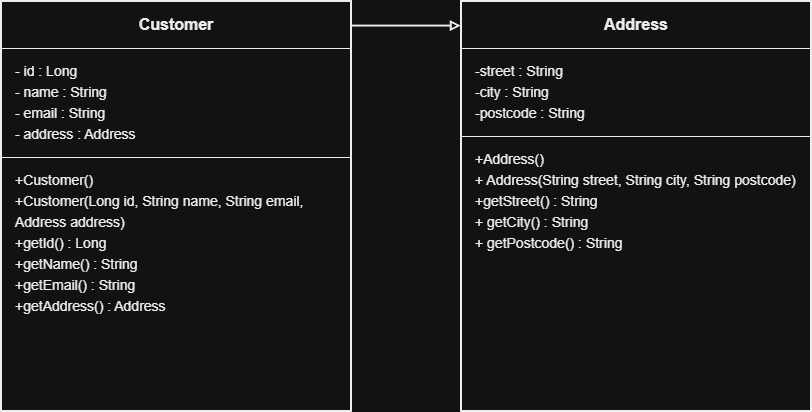

The diagram above was exported from draw.io. Its source (the exported page's mxGraphModel, read from the mxfile embedded in the PNG):
<mxGraphModel dx="1414" dy="777" grid="1" gridSize="10" guides="1" tooltips="1" connect="1" arrows="1" fold="1" page="1" pageScale="1" pageWidth="850" pageHeight="1100" math="0" shadow="0">
  <root>
    <mxCell id="0" />
    <mxCell id="1" parent="0" />
    <mxCell id="2" parent="1" style="verticalAlign=top;align=left;overflow=fill;html=1;whiteSpace=wrap;strokeColor=#000000;strokeWidth=2;fillColor=#ffffff;fontColor=#000000;" value="&lt;p style=&quot;margin:0px;margin-top:14px;margin-bottom:14px;text-align:center;font-weight:bold;font-size:16px;font-family:Helvetica;&quot;&gt;Customer&lt;/p&gt;&lt;hr size=&quot;1&quot; style=&quot;border:none;border-top:1.5px solid #000000;margin:0px;&quot;/&gt;&lt;p style=&quot;margin:0px;margin-top:12px;margin-bottom:12px;margin-left:14px;font-size:14px;font-family:Helvetica, Arial, sans-serif;line-height:1.5;&quot;&gt;- id : Long&lt;br/&gt;- name : String&lt;br/&gt;- email : String&lt;br/&gt;- address : Address&lt;/p&gt;&lt;hr size=&quot;1&quot; style=&quot;border:none;border-top:1.5px solid #000000;margin:0px;&quot;/&gt;&lt;p style=&quot;margin:0px;margin-top:12px;margin-bottom:14px;margin-left:14px;font-size:14px;font-family:Helvetica, Arial, sans-serif;line-height:1.5;&quot;&gt;+Customer()&lt;br/&gt;+Customer(Long id, String name, String email, Address address)&lt;br/&gt;+getId() : Long&lt;br/&gt;+getName() : String&lt;br/&gt;+getEmail() : String&lt;br/&gt;+getAddress() : Address&lt;/p&gt;" vertex="1">
      <mxGeometry height="410" width="350" x="80" y="120" as="geometry" />
    </mxCell>
    <mxCell id="3" parent="1" style="verticalAlign=top;align=left;overflow=fill;html=1;whiteSpace=wrap;strokeColor=#000000;strokeWidth=2;fillColor=#ffffff;fontColor=#000000;" value="&lt;p style=&quot;margin:0px;margin-top:14px;margin-bottom:14px;text-align:center;font-weight:bold;font-size:16px;font-family:Helvetica;&quot;&gt;Address&lt;/p&gt;&lt;hr size=&quot;1&quot; style=&quot;border:none;border-top:1.5px solid #000000;margin:0px;&quot;/&gt;&lt;p style=&quot;margin:0px;margin-top:12px;margin-bottom:12px;margin-left:14px;font-size:14px;font-family:Helvetica, Arial, sans-serif;line-height:1.5;&quot;&gt;-street : String&lt;br/&gt;-city : String&lt;br/&gt;-postcode : String&lt;/p&gt;&lt;hr size=&quot;1&quot; style=&quot;border:none;border-top:1.5px solid #000000;margin:0px;&quot;/&gt;&lt;p style=&quot;margin:0px;margin-top:12px;margin-bottom:14px;margin-left:14px;font-size:14px;font-family:Helvetica, Arial, sans-serif;line-height:1.5;&quot;&gt;+Address()&lt;br/&gt;+ Address(String street, String city, String postcode)&lt;br/&gt;+getStreet() : String&lt;br/&gt;+ getCity() : String&lt;br/&gt;+ getPostcode() : String&lt;/p&gt;" vertex="1">
      <mxGeometry height="410" width="350" x="540" y="120" as="geometry" />
    </mxCell>
    <mxCell id="4" edge="1" parent="1" source="2" style="endArrow=block;endFill=0;strokeColor=#000000;strokeWidth=2;exitX=1;exitY=0.06;exitDx=0;exitDy=0;entryX=0;entryY=0.06;entryDx=0;entryDy=0;" target="3" value="">
      <mxGeometry relative="1" as="geometry" />
    </mxCell>
  </root>
</mxGraphModel>